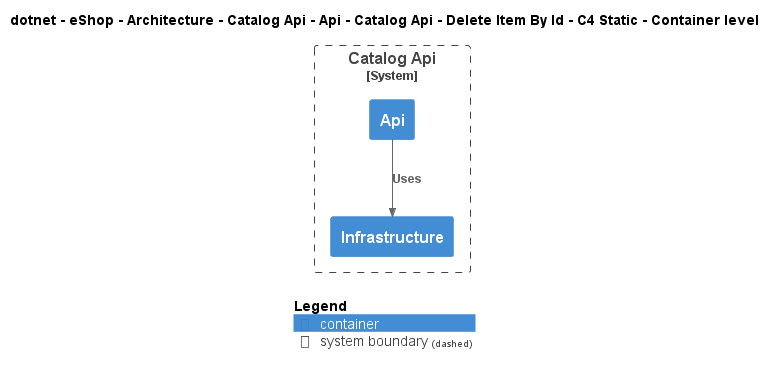

The diagram above was rendered by PlantUML. Its source (embedded in the PNG):
@startuml
!include ..\..\..\..\..\..\..\..\..\..\..\.c4s\C4_Container.puml

AddElementTag("c4interflow:lifecycle:new", $bgColor=green, $fontColor=#ffffff, $borderColor=green, $shadowing="False")
AddElementTag("c4interflow:lifecycle:changed", $bgColor=orange, $fontColor=#ffffff, $borderColor=orange, $shadowing="False")
AddElementTag("c4interflow:lifecycle:removed", $bgColor=red, $fontColor=#ffffff, $borderColor=red, $shadowing="False")

AddRelTag("c4interflow:lifecycle:new", $textColor=green, $lineColor=green)
AddRelTag("c4interflow:lifecycle:changed", $textColor=orange, $lineColor=orange)
AddRelTag("c4interflow:lifecycle:removed", $textColor=red, $lineColor=red)

SHOW_PERSON_PORTRAIT()
LAYOUT_TOP_DOWN()

skinparam linetype polyline

title dotnet - eShop - Architecture - Catalog Api - Api - Catalog Api - Delete Item By Id - C4 Static - Container level


System_Boundary(dotnet.eShop.Architecture.SoftwareSystems.CatalogApi, "Catalog Api") {
    Container(dotnet.eShop.Architecture.SoftwareSystems.CatalogApi.Containers.Api, "Api", "", "")
    Container(dotnet.eShop.Architecture.SoftwareSystems.CatalogApi.Containers.Infrastructure, "Infrastructure", "", "")
}

Rel(dotnet.eShop.Architecture.SoftwareSystems.CatalogApi.Containers.Api, dotnet.eShop.Architecture.SoftwareSystems.CatalogApi.Containers.Infrastructure, "Uses")


SHOW_LEGEND()
@enduml